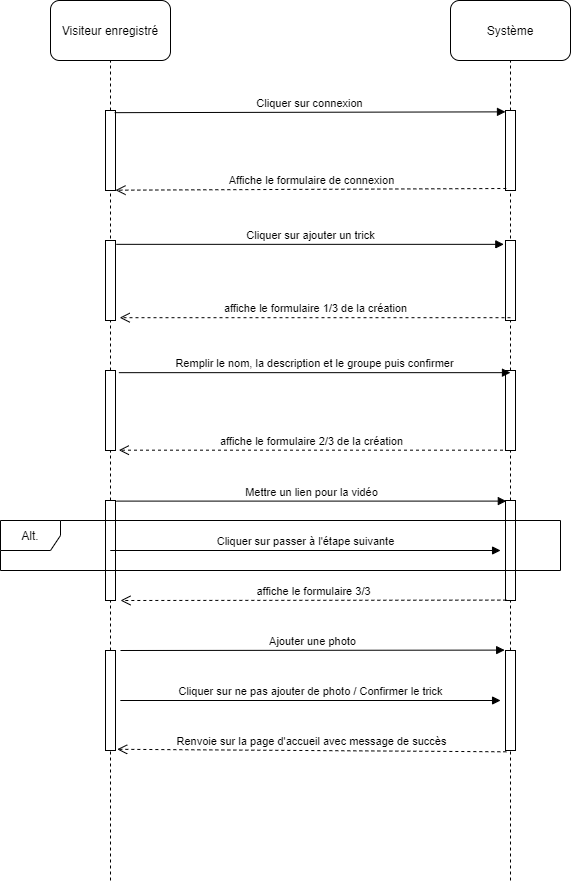

The diagram above was exported from draw.io. Its source (the exported page's mxGraphModel, read from the mxfile embedded in the PNG):
<mxGraphModel dx="1040" dy="521" grid="1" gridSize="10" guides="1" tooltips="1" connect="1" arrows="1" fold="1" page="1" pageScale="1" pageWidth="827" pageHeight="1169" math="0" shadow="0">
  <root>
    <mxCell id="0" />
    <mxCell id="1" parent="0" />
    <mxCell id="6l-PJ51Nl3HAr0Yq8YAS-1" value="Visiteur enregistré" style="rounded=1;whiteSpace=wrap;html=1;" parent="1" vertex="1">
      <mxGeometry x="140" y="30" width="120" height="60" as="geometry" />
    </mxCell>
    <mxCell id="6l-PJ51Nl3HAr0Yq8YAS-2" value="Système" style="rounded=1;whiteSpace=wrap;html=1;" parent="1" vertex="1">
      <mxGeometry x="540" y="30" width="120" height="60" as="geometry" />
    </mxCell>
    <mxCell id="6l-PJ51Nl3HAr0Yq8YAS-4" value="" style="endArrow=none;dashed=1;html=1;entryX=0.5;entryY=1;entryDx=0;entryDy=0;" parent="1" source="6l-PJ51Nl3HAr0Yq8YAS-6" target="6l-PJ51Nl3HAr0Yq8YAS-1" edge="1">
      <mxGeometry width="50" height="50" relative="1" as="geometry">
        <mxPoint x="200" y="910" as="sourcePoint" />
        <mxPoint x="450" y="300" as="targetPoint" />
      </mxGeometry>
    </mxCell>
    <mxCell id="6l-PJ51Nl3HAr0Yq8YAS-5" value="" style="endArrow=none;dashed=1;html=1;entryX=0.5;entryY=1;entryDx=0;entryDy=0;" parent="1" source="6l-PJ51Nl3HAr0Yq8YAS-8" target="6l-PJ51Nl3HAr0Yq8YAS-2" edge="1">
      <mxGeometry width="50" height="50" relative="1" as="geometry">
        <mxPoint x="600" y="910" as="sourcePoint" />
        <mxPoint x="450" y="300" as="targetPoint" />
      </mxGeometry>
    </mxCell>
    <mxCell id="6l-PJ51Nl3HAr0Yq8YAS-6" value="" style="html=1;points=[];perimeter=orthogonalPerimeter;" parent="1" vertex="1">
      <mxGeometry x="195" y="140" width="10" height="80" as="geometry" />
    </mxCell>
    <mxCell id="6l-PJ51Nl3HAr0Yq8YAS-7" value="" style="endArrow=none;dashed=1;html=1;entryX=0.5;entryY=1;entryDx=0;entryDy=0;" parent="1" source="6l-PJ51Nl3HAr0Yq8YAS-16" target="6l-PJ51Nl3HAr0Yq8YAS-6" edge="1">
      <mxGeometry width="50" height="50" relative="1" as="geometry">
        <mxPoint x="200" y="910" as="sourcePoint" />
        <mxPoint x="200" y="90" as="targetPoint" />
      </mxGeometry>
    </mxCell>
    <mxCell id="6l-PJ51Nl3HAr0Yq8YAS-8" value="" style="html=1;points=[];perimeter=orthogonalPerimeter;" parent="1" vertex="1">
      <mxGeometry x="595" y="140" width="10" height="80" as="geometry" />
    </mxCell>
    <mxCell id="6l-PJ51Nl3HAr0Yq8YAS-9" value="" style="endArrow=none;dashed=1;html=1;entryX=0.5;entryY=1;entryDx=0;entryDy=0;" parent="1" source="6l-PJ51Nl3HAr0Yq8YAS-18" target="6l-PJ51Nl3HAr0Yq8YAS-8" edge="1">
      <mxGeometry width="50" height="50" relative="1" as="geometry">
        <mxPoint x="600" y="910" as="sourcePoint" />
        <mxPoint x="600" y="90" as="targetPoint" />
      </mxGeometry>
    </mxCell>
    <mxCell id="6l-PJ51Nl3HAr0Yq8YAS-10" value="Cliquer sur connexion" style="html=1;verticalAlign=bottom;endArrow=block;exitX=0.917;exitY=0.027;exitDx=0;exitDy=0;exitPerimeter=0;entryX=0;entryY=0.017;entryDx=0;entryDy=0;entryPerimeter=0;" parent="1" source="6l-PJ51Nl3HAr0Yq8YAS-6" target="6l-PJ51Nl3HAr0Yq8YAS-8" edge="1">
      <mxGeometry width="80" relative="1" as="geometry">
        <mxPoint x="380" y="160" as="sourcePoint" />
        <mxPoint x="460" y="160" as="targetPoint" />
      </mxGeometry>
    </mxCell>
    <mxCell id="6l-PJ51Nl3HAr0Yq8YAS-11" value="Affiche le formulaire de connexion" style="html=1;verticalAlign=bottom;endArrow=open;dashed=1;endSize=8;exitX=0.083;exitY=0.975;exitDx=0;exitDy=0;exitPerimeter=0;entryX=1;entryY=0.996;entryDx=0;entryDy=0;entryPerimeter=0;" parent="1" source="6l-PJ51Nl3HAr0Yq8YAS-8" target="6l-PJ51Nl3HAr0Yq8YAS-6" edge="1">
      <mxGeometry relative="1" as="geometry">
        <mxPoint x="460" y="160" as="sourcePoint" />
        <mxPoint x="380" y="160" as="targetPoint" />
      </mxGeometry>
    </mxCell>
    <mxCell id="6l-PJ51Nl3HAr0Yq8YAS-12" value="" style="html=1;points=[];perimeter=orthogonalPerimeter;" parent="1" vertex="1">
      <mxGeometry x="195" y="270" width="10" height="80" as="geometry" />
    </mxCell>
    <mxCell id="6l-PJ51Nl3HAr0Yq8YAS-13" value="" style="html=1;points=[];perimeter=orthogonalPerimeter;" parent="1" vertex="1">
      <mxGeometry x="595" y="270" width="10" height="80" as="geometry" />
    </mxCell>
    <mxCell id="6l-PJ51Nl3HAr0Yq8YAS-14" value="Cliquer sur ajouter un trick" style="html=1;verticalAlign=bottom;endArrow=block;exitX=1.083;exitY=0.048;exitDx=0;exitDy=0;exitPerimeter=0;entryX=-0.167;entryY=0.048;entryDx=0;entryDy=0;entryPerimeter=0;" parent="1" source="6l-PJ51Nl3HAr0Yq8YAS-12" target="6l-PJ51Nl3HAr0Yq8YAS-13" edge="1">
      <mxGeometry width="80" relative="1" as="geometry">
        <mxPoint x="380" y="320" as="sourcePoint" />
        <mxPoint x="460" y="320" as="targetPoint" />
      </mxGeometry>
    </mxCell>
    <mxCell id="6l-PJ51Nl3HAr0Yq8YAS-15" value="affiche le formulaire 1/3 de la création" style="html=1;verticalAlign=bottom;endArrow=open;dashed=1;endSize=8;entryX=1.417;entryY=0.965;entryDx=0;entryDy=0;entryPerimeter=0;exitX=0.5;exitY=0.965;exitDx=0;exitDy=0;exitPerimeter=0;" parent="1" source="6l-PJ51Nl3HAr0Yq8YAS-13" target="6l-PJ51Nl3HAr0Yq8YAS-12" edge="1">
      <mxGeometry relative="1" as="geometry">
        <mxPoint x="460" y="320" as="sourcePoint" />
        <mxPoint x="380" y="320" as="targetPoint" />
      </mxGeometry>
    </mxCell>
    <mxCell id="6l-PJ51Nl3HAr0Yq8YAS-16" value="" style="html=1;points=[];perimeter=orthogonalPerimeter;" parent="1" vertex="1">
      <mxGeometry x="195" y="400" width="10" height="80" as="geometry" />
    </mxCell>
    <mxCell id="6l-PJ51Nl3HAr0Yq8YAS-17" value="" style="endArrow=none;dashed=1;html=1;entryX=0.5;entryY=1;entryDx=0;entryDy=0;" parent="1" source="6l-PJ51Nl3HAr0Yq8YAS-22" target="6l-PJ51Nl3HAr0Yq8YAS-16" edge="1">
      <mxGeometry width="50" height="50" relative="1" as="geometry">
        <mxPoint x="200" y="910" as="sourcePoint" />
        <mxPoint x="200" y="220.0000000000001" as="targetPoint" />
      </mxGeometry>
    </mxCell>
    <mxCell id="6l-PJ51Nl3HAr0Yq8YAS-18" value="" style="html=1;points=[];perimeter=orthogonalPerimeter;" parent="1" vertex="1">
      <mxGeometry x="595" y="400" width="10" height="80" as="geometry" />
    </mxCell>
    <mxCell id="6l-PJ51Nl3HAr0Yq8YAS-19" value="" style="endArrow=none;dashed=1;html=1;entryX=0.5;entryY=1;entryDx=0;entryDy=0;" parent="1" source="6l-PJ51Nl3HAr0Yq8YAS-24" target="6l-PJ51Nl3HAr0Yq8YAS-18" edge="1">
      <mxGeometry width="50" height="50" relative="1" as="geometry">
        <mxPoint x="600" y="910" as="sourcePoint" />
        <mxPoint x="600" y="220.0000000000001" as="targetPoint" />
      </mxGeometry>
    </mxCell>
    <mxCell id="6l-PJ51Nl3HAr0Yq8YAS-20" value="Remplir le nom, la description et le groupe puis confirmer" style="html=1;verticalAlign=bottom;endArrow=block;exitX=1.333;exitY=0.027;exitDx=0;exitDy=0;exitPerimeter=0;entryX=0.5;entryY=0.027;entryDx=0;entryDy=0;entryPerimeter=0;" parent="1" source="6l-PJ51Nl3HAr0Yq8YAS-16" target="6l-PJ51Nl3HAr0Yq8YAS-18" edge="1">
      <mxGeometry width="80" relative="1" as="geometry">
        <mxPoint x="380" y="410" as="sourcePoint" />
        <mxPoint x="460" y="410" as="targetPoint" />
      </mxGeometry>
    </mxCell>
    <mxCell id="6l-PJ51Nl3HAr0Yq8YAS-21" value="affiche le formulaire 2/3 de la création" style="html=1;verticalAlign=bottom;endArrow=open;dashed=1;endSize=8;entryX=1.333;entryY=0.996;entryDx=0;entryDy=0;entryPerimeter=0;exitX=-0.25;exitY=0.996;exitDx=0;exitDy=0;exitPerimeter=0;" parent="1" source="6l-PJ51Nl3HAr0Yq8YAS-18" target="6l-PJ51Nl3HAr0Yq8YAS-16" edge="1">
      <mxGeometry relative="1" as="geometry">
        <mxPoint x="460" y="410" as="sourcePoint" />
        <mxPoint x="380" y="410" as="targetPoint" />
      </mxGeometry>
    </mxCell>
    <mxCell id="6l-PJ51Nl3HAr0Yq8YAS-22" value="" style="html=1;points=[];perimeter=orthogonalPerimeter;" parent="1" vertex="1">
      <mxGeometry x="195" y="530" width="10" height="100" as="geometry" />
    </mxCell>
    <mxCell id="6l-PJ51Nl3HAr0Yq8YAS-23" value="" style="endArrow=none;dashed=1;html=1;entryX=0.5;entryY=1;entryDx=0;entryDy=0;" parent="1" source="6l-PJ51Nl3HAr0Yq8YAS-30" target="6l-PJ51Nl3HAr0Yq8YAS-22" edge="1">
      <mxGeometry width="50" height="50" relative="1" as="geometry">
        <mxPoint x="200" y="910" as="sourcePoint" />
        <mxPoint x="200" y="480" as="targetPoint" />
      </mxGeometry>
    </mxCell>
    <mxCell id="6l-PJ51Nl3HAr0Yq8YAS-24" value="" style="html=1;points=[];perimeter=orthogonalPerimeter;" parent="1" vertex="1">
      <mxGeometry x="595" y="530" width="10" height="100" as="geometry" />
    </mxCell>
    <mxCell id="6l-PJ51Nl3HAr0Yq8YAS-25" value="" style="endArrow=none;dashed=1;html=1;entryX=0.5;entryY=1;entryDx=0;entryDy=0;" parent="1" source="6l-PJ51Nl3HAr0Yq8YAS-32" target="6l-PJ51Nl3HAr0Yq8YAS-24" edge="1">
      <mxGeometry width="50" height="50" relative="1" as="geometry">
        <mxPoint x="600" y="910" as="sourcePoint" />
        <mxPoint x="600" y="480" as="targetPoint" />
      </mxGeometry>
    </mxCell>
    <mxCell id="6l-PJ51Nl3HAr0Yq8YAS-26" value="Mettre un lien pour la vidéo" style="html=1;verticalAlign=bottom;endArrow=block;exitX=1.083;exitY=0.006;exitDx=0;exitDy=0;exitPerimeter=0;entryX=0.083;entryY=0.006;entryDx=0;entryDy=0;entryPerimeter=0;" parent="1" source="6l-PJ51Nl3HAr0Yq8YAS-22" target="6l-PJ51Nl3HAr0Yq8YAS-24" edge="1">
      <mxGeometry width="80" relative="1" as="geometry">
        <mxPoint x="380" y="570" as="sourcePoint" />
        <mxPoint x="460" y="570" as="targetPoint" />
      </mxGeometry>
    </mxCell>
    <mxCell id="6l-PJ51Nl3HAr0Yq8YAS-27" value="affiche le formulaire 3/3" style="html=1;verticalAlign=bottom;endArrow=open;dashed=1;endSize=8;entryX=1.5;entryY=1;entryDx=0;entryDy=0;entryPerimeter=0;exitX=0.083;exitY=0.996;exitDx=0;exitDy=0;exitPerimeter=0;" parent="1" source="6l-PJ51Nl3HAr0Yq8YAS-24" target="6l-PJ51Nl3HAr0Yq8YAS-22" edge="1">
      <mxGeometry relative="1" as="geometry">
        <mxPoint x="460" y="570" as="sourcePoint" />
        <mxPoint x="380" y="570" as="targetPoint" />
      </mxGeometry>
    </mxCell>
    <mxCell id="6l-PJ51Nl3HAr0Yq8YAS-28" value="Alt." style="shape=umlFrame;whiteSpace=wrap;html=1;" parent="1" vertex="1">
      <mxGeometry x="90" y="550" width="560" height="50" as="geometry" />
    </mxCell>
    <mxCell id="6l-PJ51Nl3HAr0Yq8YAS-29" value="Cliquer sur passer à l'étape suivante" style="html=1;verticalAlign=bottom;endArrow=block;exitX=0.196;exitY=0.6;exitDx=0;exitDy=0;exitPerimeter=0;entryX=0.893;entryY=0.6;entryDx=0;entryDy=0;entryPerimeter=0;" parent="1" source="6l-PJ51Nl3HAr0Yq8YAS-28" target="6l-PJ51Nl3HAr0Yq8YAS-28" edge="1">
      <mxGeometry width="80" relative="1" as="geometry">
        <mxPoint x="380" y="570" as="sourcePoint" />
        <mxPoint x="460" y="570" as="targetPoint" />
      </mxGeometry>
    </mxCell>
    <mxCell id="6l-PJ51Nl3HAr0Yq8YAS-30" value="" style="html=1;points=[];perimeter=orthogonalPerimeter;" parent="1" vertex="1">
      <mxGeometry x="195" y="680" width="10" height="100" as="geometry" />
    </mxCell>
    <mxCell id="6l-PJ51Nl3HAr0Yq8YAS-31" value="" style="endArrow=none;dashed=1;html=1;entryX=0.5;entryY=1;entryDx=0;entryDy=0;" parent="1" target="6l-PJ51Nl3HAr0Yq8YAS-30" edge="1">
      <mxGeometry width="50" height="50" relative="1" as="geometry">
        <mxPoint x="200" y="910" as="sourcePoint" />
        <mxPoint x="200" y="630" as="targetPoint" />
      </mxGeometry>
    </mxCell>
    <mxCell id="6l-PJ51Nl3HAr0Yq8YAS-32" value="" style="html=1;points=[];perimeter=orthogonalPerimeter;" parent="1" vertex="1">
      <mxGeometry x="595" y="680" width="10" height="100" as="geometry" />
    </mxCell>
    <mxCell id="6l-PJ51Nl3HAr0Yq8YAS-33" value="" style="endArrow=none;dashed=1;html=1;entryX=0.5;entryY=1;entryDx=0;entryDy=0;" parent="1" target="6l-PJ51Nl3HAr0Yq8YAS-32" edge="1">
      <mxGeometry width="50" height="50" relative="1" as="geometry">
        <mxPoint x="600" y="910" as="sourcePoint" />
        <mxPoint x="600" y="630" as="targetPoint" />
      </mxGeometry>
    </mxCell>
    <mxCell id="6l-PJ51Nl3HAr0Yq8YAS-34" value="Ajouter une photo" style="html=1;verticalAlign=bottom;endArrow=block;entryX=-0.083;entryY=-0.004;entryDx=0;entryDy=0;entryPerimeter=0;" parent="1" target="6l-PJ51Nl3HAr0Yq8YAS-32" edge="1">
      <mxGeometry width="80" relative="1" as="geometry">
        <mxPoint x="210" y="680" as="sourcePoint" />
        <mxPoint x="460" y="660" as="targetPoint" />
      </mxGeometry>
    </mxCell>
    <mxCell id="6l-PJ51Nl3HAr0Yq8YAS-36" value="Cliquer sur ne pas ajouter de photo / Confirmer le trick" style="html=1;verticalAlign=bottom;endArrow=block;exitX=0.214;exitY=0.6;exitDx=0;exitDy=0;exitPerimeter=0;entryX=0.893;entryY=0.6;entryDx=0;entryDy=0;entryPerimeter=0;" parent="1" edge="1">
      <mxGeometry width="80" relative="1" as="geometry">
        <mxPoint x="209.83999999999992" y="730" as="sourcePoint" />
        <mxPoint x="590.0799999999999" y="730" as="targetPoint" />
      </mxGeometry>
    </mxCell>
    <mxCell id="6l-PJ51Nl3HAr0Yq8YAS-38" value="Renvoie sur la page d'accueil avec message de succès" style="html=1;verticalAlign=bottom;endArrow=open;dashed=1;endSize=8;exitX=0.083;exitY=1.013;exitDx=0;exitDy=0;exitPerimeter=0;entryX=1.167;entryY=0.988;entryDx=0;entryDy=0;entryPerimeter=0;" parent="1" source="6l-PJ51Nl3HAr0Yq8YAS-32" target="6l-PJ51Nl3HAr0Yq8YAS-30" edge="1">
      <mxGeometry relative="1" as="geometry">
        <mxPoint x="460" y="660" as="sourcePoint" />
        <mxPoint x="380" y="660" as="targetPoint" />
      </mxGeometry>
    </mxCell>
  </root>
</mxGraphModel>